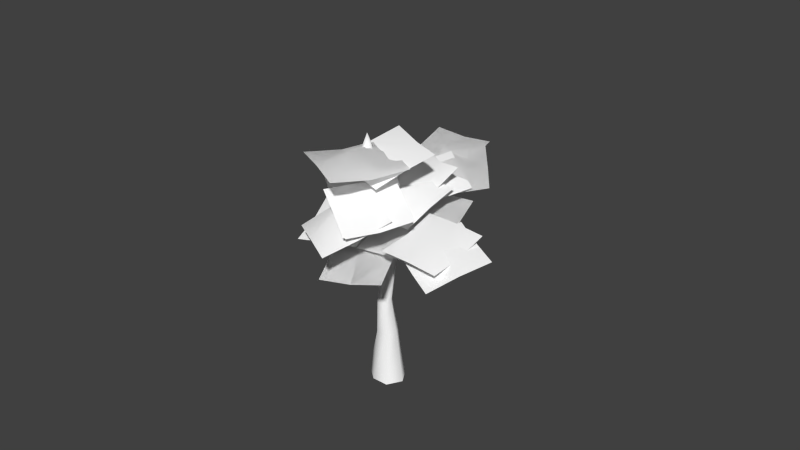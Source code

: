 # Source: SingleTree02.blend  (saved by Blender 2.73.0; exported with 4.5.12 LTS)
import bpy
from mathutils import Matrix  # noqa: F401  (used for matrix-valued properties, if any)

bpy.ops.wm.read_factory_settings(use_empty=True)
scene = bpy.context.scene
scene.name = 'Scene'

# ---- collections
col_collection_1 = bpy.data.collections.new('Collection 1'); scene.collection.children.link(col_collection_1)

# ---- materials (node trees are filled in below, after node groups)
mat_textura_tronco_001 = bpy.data.materials.new('Textura_tronco.001')
mat_textura_tronco_001.alpha_threshold = 0.0
mat_textura_tronco_001.use_transparent_shadow = False
mat_textura_tronco_001.diffuse_color = (1.0, 1.0, 1.0, 1.0)
mat_textura_tronco_001.roughness = 0.5
mat_lambert6_001 = bpy.data.materials.new('lambert6.001')
mat_lambert6_001.alpha_threshold = 0.0
mat_lambert6_001.use_transparent_shadow = False
mat_lambert6_001.diffuse_color = (1.0, 1.0, 1.0, 1.0)
mat_lambert6_001.roughness = 0.5
mat_lambert7_001 = bpy.data.materials.new('lambert7.001')
mat_lambert7_001.alpha_threshold = 0.0
mat_lambert7_001.use_transparent_shadow = False
mat_lambert7_001.diffuse_color = (1.0, 1.0, 1.0, 1.0)
mat_lambert7_001.roughness = 0.5

# ---- material node trees

# ---- world
world_world = bpy.data.worlds.new('World'); scene.world = world_world
world_world.color = (0.05088, 0.05088, 0.05088)
world_world.use_sun_shadow = False
world_world.sun_shadow_jitter_overblur = 0.0
world_world.cycles.sampling_method = 'MANUAL'
world_world.cycles.sample_map_resolution = 256

# ---- meshes
me_untitled_030 = bpy.data.meshes.new('Untitled.030')
me_untitled_030.from_pydata([(-20.11, 21.58, 16.45), (-16.12, 21.67, 18.61), (-12.47, 22.46, 21.18), (-18.49, 24.39, 13.31), (-15.09, 25.72, 16.19), (-10.86, 25.31, 18.06), (-16.73, 26.93, 10.01), (-12.74, 27.01, 12.16), (-9.095, 27.81, 14.74), (-12.91, 23.32, 8.997), (-11.71, 26.2, 5.705), (-10.74, 29.71, 2.991), (-17.16, 23.32, 7.461), (-16.38, 27.3, 5.179), (-15.0, 29.74, 1.482), (-21.32, 23.08, 5.701), (-20.11, 25.95, 2.401), (-19.15, 29.46, -0.3048), (-16.97, 19.04, 18.65), (-12.12, 18.26, 19.46), (-7.413, 17.94, 20.69), (-15.99, 23.64, 15.73), (-11.69, 24.17, 18.21), (-6.607, 22.27, 18.29), (-14.76, 27.25, 12.03), (-10.13, 26.57, 13.52), (-5.599, 26.0, 15.28), (-18.76, 12.69, 12.11), (-23.22, 12.03, 12.55), (-27.65, 12.06, 13.56), (-17.99, 9.971, 15.64), (-22.38, 10.51, 17.06), (-26.88, 9.367, 17.11), (-17.24, 6.984, 18.94), (-21.71, 6.315, 19.38), (-26.13, 6.349, 20.39), (-18.17, 14.56, 13.98), (-14.01, 16.27, 13.37), (-10.13, 18.61, 13.31), (-19.73, 17.07, 10.56), (-16.05, 19.9, 10.91), (-11.7, 21.15, 9.909), (-21.17, 19.33, 6.923), (-17.01, 21.03, 6.304), (-13.13, 23.39, 6.249), (-22.76, 18.66, 20.93), (-18.22, 19.67, 23.53), (-14.3, 21.24, 26.76), (-22.07, 23.02, 18.0), (-18.59, 25.02, 21.7), (-13.63, 25.63, 23.85), (-21.14, 27.16, 14.82), (-16.6, 28.16, 17.41), (-12.68, 29.74, 20.65), (-17.22, 20.18, 22.69), (-16.67, 23.01, 19.18), (-16.36, 26.46, 16.25), (-21.59, 19.69, 21.63), (-21.46, 23.61, 19.14), (-20.74, 25.99, 15.22), (-25.86, 18.96, 20.35), (-25.3, 21.78, 16.84), (-25.0, 25.23, 13.91), (-11.78, 20.29, 18.93), (-15.64, 20.37, 16.54), (-19.74, 21.07, 14.72), (-13.57, 17.24, 21.75), (-17.85, 18.41, 20.36), (-21.53, 18.05, 17.57), (-15.26, 13.95, 24.34), (-19.11, 14.02, 21.94), (-23.21, 14.72, 20.13), (-10.07, 18.44, 13.48), (-13.79, 15.89, 13.98), (-17.75, 13.97, 15.06), (-8.098, 16.28, 16.92), (-12.25, 14.83, 18.43), (-15.79, 11.84, 18.53), (-6.034, 13.87, 20.14), (-9.751, 11.32, 20.64), (-13.72, 9.404, 21.73), (-15.76, 17.06, 9.824), (-13.29, 14.67, 12.78), (-11.07, 12.91, 16.32), (-12.16, 19.61, 8.852), (-10.12, 18.31, 12.82), (-7.475, 15.48, 15.38), (-8.462, 21.92, 7.656), (-5.989, 19.52, 10.61), (-3.767, 17.76, 14.15), (-12.19, 15.94, 13.14), (-16.14, 13.87, 12.29), (-20.42, 12.4, 12.01), (-11.5, 13.2, 16.67), (-16.03, 12.17, 16.81), (-19.74, 9.684, 15.56), (-10.67, 10.23, 19.97), (-14.62, 8.154, 19.11), (-18.9, 6.688, 18.84), (-22.73, 10.93, 13.12), (-18.53, 12.54, 12.46), (-14.59, 14.77, 12.39), (-24.28, 13.6, 9.822), (-20.52, 16.3, 10.18), (-16.16, 17.48, 9.123), (-25.75, 16.03, 6.303), (-21.55, 17.63, 5.645), (-17.61, 19.88, 5.579), (-26.2, 10.86, 15.54), (-23.46, 13.54, 13.11), (-20.97, 16.85, 11.26), (-29.71, 12.09, 12.97), (-27.4, 15.87, 11.55), (-24.49, 18.11, 8.722), (-33.13, 13.08, 10.18), (-30.38, 15.76, 7.749), (-27.89, 19.07, 5.907), (-23.75, 9.834, 17.06), (-24.69, 12.26, 13.35), (-25.88, 15.32, 10.21), (-28.0, 8.315, 17.17), (-29.37, 11.84, 14.46), (-30.15, 13.83, 10.34), (-32.16, 6.552, 17.05), (-33.1, 8.972, 13.33), (-34.29, 12.04, 10.2), (-15.47, 12.4, 10.65), (-16.26, 12.39, 10.65), (-16.66, 12.32, 11.36), (-16.26, 12.26, 12.07), (-15.47, 12.28, 12.07), (-15.07, 12.35, 11.36), (-15.57, 24.46, 3.834), (-16.11, 24.46, 3.834), (-16.39, 24.46, 4.309), (-16.11, 24.46, 4.783), (-15.57, 24.46, 4.783), (-15.29, 24.46, 4.309), (-15.84, 25.75, 4.295), (-16.18, 16.21, 11.4), (-16.51, 16.33, 10.71), (-16.18, 16.45, 10.03), (-15.53, 16.45, 10.03), (-15.2, 16.34, 10.71), (-15.53, 16.22, 11.4), (-20.03, 21.37, 16.73), (-16.04, 21.45, 18.9), (-12.39, 22.25, 21.47), (-18.4, 24.18, 13.59), (-15.0, 25.5, 16.47), (-10.78, 25.09, 18.35), (-16.65, 26.72, 10.29), (-12.66, 26.79, 12.45), (-9.009, 27.6, 15.03), (-21.33, 12.37, 17.15), (-19.65, 15.24, 14.06), (-18.22, 18.74, 11.56), (-25.43, 12.73, 15.28), (-24.18, 16.7, 13.21), (-22.33, 19.13, 9.717), (-29.43, 12.85, 13.19), (-27.75, 15.71, 10.1), (-26.32, 19.22, 7.599), (-27.48, 12.15, 16.12), (-22.64, 11.37, 16.93), (-17.92, 11.04, 18.16), (-26.5, 16.75, 13.2), (-22.2, 17.27, 15.68), (-17.12, 15.38, 15.76), (-26.54, 21.55, 10.79), (-20.64, 19.68, 10.99), (-16.11, 19.1, 12.75), (-18.76, 12.69, 12.11), (-23.22, 12.03, 12.55), (-27.65, 12.06, 13.56), (-17.99, 9.971, 15.64), (-22.38, 10.51, 17.06), (-26.88, 9.367, 17.11), (-17.24, 6.984, 18.94), (-21.71, 6.315, 19.38), (-26.13, 6.349, 20.39), (-18.17, 14.56, 13.98), (-14.01, 16.27, 13.37), (-10.13, 18.61, 13.31), (-19.73, 17.07, 10.56), (-16.05, 19.9, 10.91), (-11.7, 21.15, 9.909), (-21.17, 19.33, 6.923), (-17.01, 21.03, 6.304), (-13.13, 23.39, 6.249), (-22.76, 18.66, 20.93), (-18.22, 19.67, 23.53), (-14.3, 21.24, 26.76), (-22.07, 23.02, 18.0), (-18.59, 25.02, 21.7), (-13.63, 25.63, 23.85), (-21.14, 27.16, 14.82), (-16.6, 28.16, 17.41), (-12.68, 29.74, 20.65), (-14.53, 17.69, 16.84), (-15.05, 20.27, 13.15), (-15.82, 23.47, 10.03), (-18.87, 16.45, 16.62), (-19.82, 20.12, 13.93), (-20.17, 22.26, 9.826), (-23.11, 14.97, 16.16), (-23.63, 17.54, 12.46), (-24.4, 20.75, 9.346), (-11.78, 20.29, 18.93), (-15.64, 20.37, 16.54), (-19.74, 21.07, 14.72), (-13.57, 17.24, 21.75), (-17.85, 18.41, 20.36), (-21.53, 18.05, 17.57), (-15.26, 13.95, 24.34), (-19.11, 14.02, 21.94), (-23.21, 14.72, 20.13), (-15.76, 17.06, 9.824), (-13.29, 14.67, 12.78), (-11.07, 12.91, 16.32), (-12.16, 19.61, 8.852), (-10.12, 18.31, 12.82), (-7.475, 15.48, 15.38), (-8.462, 21.92, 7.656), (-5.989, 19.52, 10.61), (-3.767, 17.76, 14.15), (-13.02, 29.98, 3.712), (-16.97, 27.91, 2.862), (-21.25, 26.44, 2.581), (-12.33, 27.24, 7.239), (-16.86, 26.21, 7.383), (-20.57, 23.73, 6.133), (-11.5, 24.27, 10.54), (-15.45, 22.19, 9.686), (-19.73, 20.73, 9.413), (-22.73, 10.93, 13.12), (-18.53, 12.54, 12.46), (-14.59, 14.77, 12.39), (-24.28, 13.6, 9.822), (-20.52, 16.3, 10.18), (-16.16, 17.48, 9.123), (-25.75, 16.03, 6.303), (-21.55, 17.63, 5.645), (-17.61, 19.88, 5.579), (-26.2, 10.86, 15.54), (-23.46, 13.54, 13.11), (-20.97, 16.85, 11.26), (-29.71, 12.09, 12.97), (-27.4, 15.87, 11.55), (-24.49, 18.11, 8.722), (-33.13, 13.08, 10.18), (-30.38, 15.76, 7.749), (-27.89, 19.07, 5.907), (-23.75, 9.834, 17.06), (-24.69, 12.26, 13.35), (-25.88, 15.32, 10.21), (-28.0, 8.315, 17.17), (-29.37, 11.84, 14.46), (-30.15, 13.83, 10.34), (-32.16, 6.552, 17.05), (-33.1, 8.972, 13.33), (-34.29, 12.04, 10.2), (-14.94, 12.9, 13.27), (-15.11, 13.37, 12.65), (-14.74, 13.25, 11.93), (-14.18, 12.66, 11.83), (-14.01, 12.19, 12.45), (-14.39, 12.3, 13.16), (-28.31, 9.57, 14.66), (-28.43, 9.892, 14.23), (-28.22, 9.791, 13.74), (-27.88, 9.368, 13.67), (-27.75, 9.047, 14.09), (-27.96, 9.148, 14.59), (-29.1, 8.713, 13.9), (-17.62, 10.65, 11.45), (-18.19, 11.14, 11.58), (-18.61, 11.26, 12.21), (-18.46, 10.88, 12.72), (-17.9, 10.37, 12.59), (-17.47, 10.26, 11.95), (0.484, 0.656, -0.7334), (-0.09296, 2.101, -2.641), (-2.037, 1.56, -4.051), (-3.404, -0.4263, -3.554), (-3.339, -2.855, -1.238), (-0.5803, -2.087, 0.7639), (-4.708, 4.637, 3.637), (-5.086, 5.583, 2.388), (-6.358, 5.229, 1.465), (-7.253, 3.929, 1.79), (-6.875, 2.983, 3.039), (-5.603, 3.337, 3.963), (-7.767, 7.823, 6.654), (-8.029, 8.478, 5.792), (-8.915, 8.236, 5.16), (-9.536, 7.342, 5.389), (-9.273, 6.687, 6.248), (-8.392, 6.929, 6.883), (-14.35, 12.07, 11.88), (-14.61, 12.73, 10.99), (-15.5, 12.48, 10.34), (-16.14, 11.56, 10.57), (-15.88, 10.91, 11.46), (-14.99, 11.16, 12.11), (-19.52, 22.97, 21.49), (-19.71, 23.45, 20.86), (-20.35, 23.27, 20.39), (-20.8, 22.62, 20.56), (-20.61, 22.14, 21.19), (-19.97, 22.32, 21.65), (-21.37, 23.94, 22.25), (-15.91, 18.61, 15.95), (-15.69, 18.05, 16.7), (-16.22, 17.28, 16.89), (-16.98, 17.06, 16.34), (-17.2, 17.62, 15.59), (-16.67, 18.4, 15.39)], [], [(0, 1, 4, 3), (1, 2, 5, 4), (3, 4, 7, 6), (4, 5, 8, 7), (9, 10, 13, 12), (10, 11, 14, 13), (12, 13, 16, 15), (13, 14, 17, 16), (18, 19, 22, 21), (19, 20, 23, 22), (21, 22, 25, 24), (22, 23, 26, 25), (27, 28, 31, 30), (28, 29, 32, 31), (30, 31, 34, 33), (31, 32, 35, 34), (36, 37, 40, 39), (37, 38, 41, 40), (39, 40, 43, 42), (40, 41, 44, 43), (45, 46, 49, 48), (46, 47, 50, 49), (48, 49, 52, 51), (49, 50, 53, 52), (54, 55, 58, 57), (55, 56, 59, 58), (57, 58, 61, 60), (58, 59, 62, 61), (63, 64, 67, 66), (64, 65, 68, 67), (66, 67, 70, 69), (67, 68, 71, 70), (72, 73, 76, 75), (73, 74, 77, 76), (75, 76, 79, 78), (76, 77, 80, 79), (81, 82, 85, 84), (82, 83, 86, 85), (84, 85, 88, 87), (85, 86, 89, 88), (90, 91, 94, 93), (91, 92, 95, 94), (93, 94, 97, 96), (94, 95, 98, 97), (99, 100, 103, 102), (100, 101, 104, 103), (102, 103, 106, 105), (103, 104, 107, 106), (108, 109, 112, 111), (109, 110, 113, 112), (111, 112, 115, 114), (112, 113, 116, 115), (117, 118, 121, 120), (118, 119, 122, 121), (120, 121, 124, 123), (121, 122, 125, 124), (126, 127, 141, 142), (127, 128, 140, 141), (128, 129, 139, 140), (129, 130, 144, 139), (130, 131, 143, 144), (131, 126, 142, 143), (132, 133, 138), (133, 134, 138), (134, 135, 138), (135, 136, 138), (136, 137, 138), (137, 132, 138), (140, 139, 135, 134), (141, 140, 134, 133), (142, 141, 133, 132), (143, 142, 132, 137), (144, 143, 137, 136), (139, 144, 136, 135), (145, 146, 149, 148), (146, 147, 150, 149), (148, 149, 152, 151), (149, 150, 153, 152), (154, 155, 158, 157), (155, 156, 159, 158), (157, 158, 161, 160), (158, 159, 162, 161), (163, 164, 167, 166), (164, 165, 168, 167), (166, 167, 170, 169), (167, 168, 171, 170), (172, 173, 176, 175), (173, 174, 177, 176), (175, 176, 179, 178), (176, 177, 180, 179), (181, 182, 185, 184), (182, 183, 186, 185), (184, 185, 188, 187), (185, 186, 189, 188), (190, 191, 194, 193), (191, 192, 195, 194), (193, 194, 197, 196), (194, 195, 198, 197), (199, 200, 203, 202), (200, 201, 204, 203), (202, 203, 206, 205), (203, 204, 207, 206), (208, 209, 212, 211), (209, 210, 213, 212), (211, 212, 215, 214), (212, 213, 216, 215), (217, 218, 221, 220), (218, 219, 222, 221), (220, 221, 224, 223), (221, 222, 225, 224), (226, 227, 230, 229), (227, 228, 231, 230), (229, 230, 233, 232), (230, 231, 234, 233), (235, 236, 239, 238), (236, 237, 240, 239), (238, 239, 242, 241), (239, 240, 243, 242), (244, 245, 248, 247), (245, 246, 249, 248), (247, 248, 251, 250), (248, 249, 252, 251), (253, 254, 257, 256), (254, 255, 258, 257), (256, 257, 260, 259), (257, 258, 261, 260), (262, 263, 277, 278), (263, 264, 276, 277), (264, 265, 275, 276), (265, 266, 280, 275), (266, 267, 279, 280), (267, 262, 278, 279), (268, 269, 274), (269, 270, 274), (270, 271, 274), (271, 272, 274), (272, 273, 274), (273, 268, 274), (276, 275, 271, 270), (277, 276, 270, 269), (278, 277, 269, 268), (279, 278, 268, 273), (280, 279, 273, 272), (275, 280, 272, 271), (281, 282, 288, 287), (282, 283, 289, 288), (283, 284, 290, 289), (284, 285, 291, 290), (285, 286, 292, 291), (286, 281, 287, 292), (287, 288, 294, 293), (288, 289, 295, 294), (289, 290, 296, 295), (290, 291, 297, 296), (291, 292, 298, 297), (292, 287, 293, 298), (293, 294, 300, 299), (294, 295, 301, 300), (295, 296, 302, 301), (296, 297, 303, 302), (297, 298, 304, 303), (298, 293, 299, 304), (299, 300, 312, 313), (300, 301, 317, 312), (301, 302, 316, 317), (302, 303, 315, 316), (303, 304, 314, 315), (304, 299, 313, 314), (305, 306, 311), (306, 307, 311), (307, 308, 311), (308, 309, 311), (309, 310, 311), (310, 305, 311), (313, 312, 306, 305), (314, 313, 305, 310), (315, 314, 310, 309), (316, 315, 309, 308), (317, 316, 308, 307), (312, 317, 307, 306)])
me_untitled_030.polygons.foreach_set('use_smooth', [True] * 180)
me_untitled_030.polygons.foreach_set('material_index', [1, 1, 1, 1, 1, 1, 1, 1, 2, 2, 2, 2, 1, 1, 1, 1, 1, 1, 1, 1, 2, 2, 2, 2, 1, 1, 1, 1, 1, 1, 1, 1, 1, 1, 1, 1, 1, 1, 1, 1, 1, 1, 1, 1, 1, 1, 1, 1, 1, 1, 1, 1, 1, 1, 1, 1, 0, 0, 0, 0, 0, 0, 0, 0, 0, 0, 0, 0, 0, 0, 0, 0, 0, 0, 1, 1, 1, 1, 1, 1, 1, 1, 2, 2, 2, 2, 1, 1, 1, 1, 1, 1, 1, 1, 2, 2, 2, 2, 1, 1, 1, 1, 1, 1, 1, 1, 1, 1, 1, 1, 1, 1, 1, 1, 1, 1, 1, 1, 1, 1, 1, 1, 1, 1, 1, 1, 0, 0, 0, 0, 0, 0, 0, 0, 0, 0, 0, 0, 0, 0, 0, 0, 0, 0, 0, 0, 0, 0, 0, 0, 0, 0, 0, 0, 0, 0, 0, 0, 0, 0, 0, 0, 0, 0, 0, 0, 0, 0, 0, 0, 0, 0, 0, 0, 0, 0, 0, 0, 0, 0])
_uv = me_untitled_030.uv_layers.new(name='map1')
_uv.uv.foreach_set('vector', [0.0, 0.0, 0.5, 0.0, 0.5, 0.5, 0.0, 0.5, 0.5, 0.0, 1.0, 0.0, 1.0, 0.5, 0.5, 0.5, 0.0, 0.5, 0.5, 0.5, 0.5, 1.0, 0.0, 1.0, 0.5, 0.5, 1.0, 0.5, 1.0, 1.0, 0.5, 1.0, 0.0, 0.0, 0.5, 0.0, 0.5, 0.5, 0.0, 0.5, 0.5, 0.0, 1.0, 0.0, 1.0, 0.5, 0.5, 0.5, 0.0, 0.5, 0.5, 0.5, 0.5, 1.0, 0.0, 1.0, 0.5, 0.5, 1.0, 0.5, 1.0, 1.0, 0.5, 1.0, 0.0, 0.0, 0.5, 0.0, 0.5, 0.5, 0.0, 0.5, 0.5, 0.0, 1.0, 0.0, 1.0, 0.5, 0.5, 0.5, 0.0, 0.5, 0.5, 0.5, 0.5, 1.0, 0.0, 1.0, 0.5, 0.5, 1.0, 0.5, 1.0, 1.0, 0.5, 1.0, 0.0, 0.0, 0.5, 0.0, 0.5, 0.5, 0.0, 0.5, 0.5, 0.0, 1.0, 0.0, 1.0, 0.5, 0.5, 0.5, 0.0, 0.5, 0.5, 0.5, 0.5, 1.0, 0.0, 1.0, 0.5, 0.5, 1.0, 0.5, 1.0, 1.0, 0.5, 1.0, 0.0, 0.0, 0.5, 0.0, 0.5, 0.5, 0.0, 0.5, 0.5, 0.0, 1.0, 0.0, 1.0, 0.5, 0.5, 0.5, 0.0, 0.5, 0.5, 0.5, 0.5, 1.0, 0.0, 1.0, 0.5, 0.5, 1.0, 0.5, 1.0, 1.0, 0.5, 1.0, 0.0, 0.0, 0.5, 0.0, 0.5, 0.5, 0.0, 0.5, 0.5, 0.0, 1.0, 0.0, 1.0, 0.5, 0.5, 0.5, 0.0, 0.5, 0.5, 0.5, 0.5, 1.0, 0.0, 1.0, 0.5, 0.5, 1.0, 0.5, 1.0, 1.0, 0.5, 1.0, 0.0, 0.0, 0.5, 0.0, 0.5, 0.5, 0.0, 0.5, 0.5, 0.0, 1.0, 0.0, 1.0, 0.5, 0.5, 0.5, 0.0, 0.5, 0.5, 0.5, 0.5, 1.0, 0.0, 1.0, 0.5, 0.5, 1.0, 0.5, 1.0, 1.0, 0.5, 1.0, 0.0, 0.0, 0.5, 0.0, 0.5, 0.5, 0.0, 0.5, 0.5, 0.0, 1.0, 0.0, 1.0, 0.5, 0.5, 0.5, 0.0, 0.5, 0.5, 0.5, 0.5, 1.0, 0.0, 1.0, 0.5, 0.5, 1.0, 0.5, 1.0, 1.0, 0.5, 1.0, 0.0, 0.0, 0.5, 0.0, 0.5, 0.5, 0.0, 0.5, 0.5, 0.0, 1.0, 0.0, 1.0, 0.5, 0.5, 0.5, 0.0, 0.5, 0.5, 0.5, 0.5, 1.0, 0.0, 1.0, 0.5, 0.5, 1.0, 0.5, 1.0, 1.0, 0.5, 1.0, 0.0, 0.0, 0.5, 0.0, 0.5, 0.5, 0.0, 0.5, 0.5, 0.0, 1.0, 0.0, 1.0, 0.5, 0.5, 0.5, 0.0, 0.5, 0.5, 0.5, 0.5, 1.0, 0.0, 1.0, 0.5, 0.5, 1.0, 0.5, 1.0, 1.0, 0.5, 1.0, 0.0, 0.0, 0.5, 0.0, 0.5, 0.5, 0.0, 0.5, 0.5, 0.0, 1.0, 0.0, 1.0, 0.5, 0.5, 0.5, 0.0, 0.5, 0.5, 0.5, 0.5, 1.0, 0.0, 1.0, 0.5, 0.5, 1.0, 0.5, 1.0, 1.0, 0.5, 1.0, 0.0, 0.0, 0.5, 0.0, 0.5, 0.5, 0.0, 0.5, 0.5, 0.0, 1.0, 0.0, 1.0, 0.5, 0.5, 0.5, 0.0, 0.5, 0.5, 0.5, 0.5, 1.0, 0.0, 1.0, 0.5, 0.5, 1.0, 0.5, 1.0, 1.0, 0.5, 1.0, 0.0, 0.0, 0.5, 0.0, 0.5, 0.5, 0.0, 0.5, 0.5, 0.0, 1.0, 0.0, 1.0, 0.5, 0.5, 0.5, 0.0, 0.5, 0.5, 0.5, 0.5, 1.0, 0.0, 1.0, 0.5, 0.5, 1.0, 0.5, 1.0, 1.0, 0.5, 1.0, 0.0, 0.0, 0.5, 0.0, 0.5, 0.5, 0.0, 0.5, 0.5, 0.0, 1.0, 0.0, 1.0, 0.5, 0.5, 0.5, 0.0, 0.5, 0.5, 0.5, 0.5, 1.0, 0.0, 1.0, 0.5, 0.5, 1.0, 0.5, 1.0, 1.0, 0.5, 1.0, 0.5781, 0.9791, 0.4219, 0.9791, 0.4219, 0.9791, 0.5781, 0.9791, 0.4219, 0.9791, 0.3438, 0.8438, 0.3438, 0.8438, 0.4219, 0.9791, 0.3438, 0.8438, 0.4219, 0.7084, 0.4219, 0.7084, 0.3438, 0.8438, 0.4219, 0.7084, 0.5781, 0.7084, 0.5781, 0.7084, 0.4219, 0.7084, 0.5781, 0.7084, 0.6562, 0.8438, 0.6562, 0.8438, 0.5781, 0.7084, 0.6562, 0.8438, 0.5781, 0.9791, 0.5781, 0.9791, 0.6562, 0.8438, 0.5781, 0.9791, 0.4219, 0.9791, 0.5, 0.8429, 0.4219, 0.9791, 0.3438, 0.8438, 0.5, 0.8429, 0.3438, 0.8438, 0.4219, 0.7084, 0.5, 0.8429, 0.4219, 0.7084, 0.5781, 0.7084, 0.5, 0.8429, 0.5781, 0.7084, 0.6562, 0.8438, 0.5, 0.8429, 0.6562, 0.8438, 0.5781, 0.9791, 0.5, 0.8429, 0.3438, 0.8438, 0.4219, 0.7084, 0.4219, 0.7084, 0.3438, 0.8438, 0.4219, 0.9791, 0.3438, 0.8438, 0.3438, 0.8438, 0.4219, 0.9791, 0.5781, 0.9791, 0.4219, 0.9791, 0.4219, 0.9791, 0.5781, 0.9791, 0.6562, 0.8438, 0.5781, 0.9791, 0.5781, 0.9791, 0.6562, 0.8438, 0.5781, 0.7084, 0.6562, 0.8438, 0.6562, 0.8438, 0.5781, 0.7084, 0.4219, 0.7084, 0.5781, 0.7084, 0.5781, 0.7084, 0.4219, 0.7084, 0.0, 0.0, 0.5, 0.0, 0.5, 0.5, 0.0, 0.5, 0.5, 0.0, 1.0, 0.0, 1.0, 0.5, 0.5, 0.5, 0.0, 0.5, 0.5, 0.5, 0.5, 1.0, 0.0, 1.0, 0.5, 0.5, 1.0, 0.5, 1.0, 1.0, 0.5, 1.0, 0.0, 0.0, 0.5, 0.0, 0.5, 0.5, 0.0, 0.5, 0.5, 0.0, 1.0, 0.0, 1.0, 0.5, 0.5, 0.5, 0.0, 0.5, 0.5, 0.5, 0.5, 1.0, 0.0, 1.0, 0.5, 0.5, 1.0, 0.5, 1.0, 1.0, 0.5, 1.0, 0.0, 0.0, 0.5, 0.0, 0.5, 0.5, 0.0, 0.5, 0.5, 0.0, 1.0, 0.0, 1.0, 0.5, 0.5, 0.5, 0.0, 0.5, 0.5, 0.5, 0.5, 1.0, 0.0, 1.0, 0.5, 0.5, 1.0, 0.5, 1.0, 1.0, 0.5, 1.0, 0.0, 0.0, 0.5, 0.0, 0.5, 0.5, 0.0, 0.5, 0.5, 0.0, 1.0, 0.0, 1.0, 0.5, 0.5, 0.5, 0.0, 0.5, 0.5, 0.5, 0.5, 1.0, 0.0, 1.0, 0.5, 0.5, 1.0, 0.5, 1.0, 1.0, 0.5, 1.0, 0.0, 0.0, 0.5, 0.0, 0.5, 0.5, 0.0, 0.5, 0.5, 0.0, 1.0, 0.0, 1.0, 0.5, 0.5, 0.5, 0.0, 0.5, 0.5, 0.5, 0.5, 1.0, 0.0, 1.0, 0.5, 0.5, 1.0, 0.5, 1.0, 1.0, 0.5, 1.0, 0.0, 0.0, 0.5, 0.0, 0.5, 0.5, 0.0, 0.5, 0.5, 0.0, 1.0, 0.0, 1.0, 0.5, 0.5, 0.5, 0.0, 0.5, 0.5, 0.5, 0.5, 1.0, 0.0, 1.0, 0.5, 0.5, 1.0, 0.5, 1.0, 1.0, 0.5, 1.0, 0.0, 0.0, 0.5, 0.0, 0.5, 0.5, 0.0, 0.5, 0.5, 0.0, 1.0, 0.0, 1.0, 0.5, 0.5, 0.5, 0.0, 0.5, 0.5, 0.5, 0.5, 1.0, 0.0, 1.0, 0.5, 0.5, 1.0, 0.5, 1.0, 1.0, 0.5, 1.0, 0.0, 0.0, 0.5, 0.0, 0.5, 0.5, 0.0, 0.5, 0.5, 0.0, 1.0, 0.0, 1.0, 0.5, 0.5, 0.5, 0.0, 0.5, 0.5, 0.5, 0.5, 1.0, 0.0, 1.0, 0.5, 0.5, 1.0, 0.5, 1.0, 1.0, 0.5, 1.0, 0.0, 0.0, 0.5, 0.0, 0.5, 0.5, 0.0, 0.5, 0.5, 0.0, 1.0, 0.0, 1.0, 0.5, 0.5, 0.5, 0.0, 0.5, 0.5, 0.5, 0.5, 1.0, 0.0, 1.0, 0.5, 0.5, 1.0, 0.5, 1.0, 1.0, 0.5, 1.0, 0.0, 0.0, 0.5, 0.0, 0.5, 0.5, 0.0, 0.5, 0.5, 0.0, 1.0, 0.0, 1.0, 0.5, 0.5, 0.5, 0.0, 0.5, 0.5, 0.5, 0.5, 1.0, 0.0, 1.0, 0.5, 0.5, 1.0, 0.5, 1.0, 1.0, 0.5, 1.0, 0.0, 0.0, 0.5, 0.0, 0.5, 0.5, 0.0, 0.5, 0.5, 0.0, 1.0, 0.0, 1.0, 0.5, 0.5, 0.5, 0.0, 0.5, 0.5, 0.5, 0.5, 1.0, 0.0, 1.0, 0.5, 0.5, 1.0, 0.5, 1.0, 1.0, 0.5, 1.0, 0.0, 0.0, 0.5, 0.0, 0.5, 0.5, 0.0, 0.5, 0.5, 0.0, 1.0, 0.0, 1.0, 0.5, 0.5, 0.5, 0.0, 0.5, 0.5, 0.5, 0.5, 1.0, 0.0, 1.0, 0.5, 0.5, 1.0, 0.5, 1.0, 1.0, 0.5, 1.0, 0.0, 0.0, 0.5, 0.0, 0.5, 0.5, 0.0, 0.5, 0.5, 0.0, 1.0, 0.0, 1.0, 0.5, 0.5, 0.5, 0.0, 0.5, 0.5, 0.5, 0.5, 1.0, 0.0, 1.0, 0.5, 0.5, 1.0, 0.5, 1.0, 1.0, 0.5, 1.0, 0.5781, 0.9791, 0.4219, 0.9791, 0.4219, 0.9791, 0.5781, 0.9791, 0.4219, 0.9791, 0.3438, 0.8438, 0.3438, 0.8438, 0.4219, 0.9791, 0.3438, 0.8438, 0.4219, 0.7084, 0.4219, 0.7084, 0.3438, 0.8438, 0.4219, 0.7084, 0.5781, 0.7084, 0.5781, 0.7084, 0.4219, 0.7084, 0.5781, 0.7084, 0.6562, 0.8438, 0.6562, 0.8438, 0.5781, 0.7084, 0.6562, 0.8438, 0.5781, 0.9791, 0.5781, 0.9791, 0.6562, 0.8438, 0.5781, 0.9791, 0.4219, 0.9791, 0.5, 0.8429, 0.4219, 0.9791, 0.3438, 0.8438, 0.5, 0.8429, 0.3438, 0.8438, 0.4219, 0.7084, 0.5, 0.8429, 0.4219, 0.7084, 0.5781, 0.7084, 0.5, 0.8429, 0.5781, 0.7084, 0.6562, 0.8438, 0.5, 0.8429, 0.6562, 0.8438, 0.5781, 0.9791, 0.5, 0.8429, 0.3438, 0.8438, 0.4219, 0.7084, 0.4219, 0.7084, 0.3438, 0.8438, 0.4219, 0.9791, 0.3438, 0.8438, 0.3438, 0.8438, 0.4219, 0.9791, 0.5781, 0.9791, 0.4219, 0.9791, 0.4219, 0.9791, 0.5781, 0.9791, 0.6562, 0.8438, 0.5781, 0.9791, 0.5781, 0.9791, 0.6562, 0.8438, 0.5781, 0.7084, 0.6562, 0.8438, 0.6562, 0.8438, 0.5781, 0.7084, 0.4219, 0.7084, 0.5781, 0.7084, 0.5781, 0.7084, 0.4219, 0.7084, 0.3333, 0.05791, 0.4146, 0.05231, 0.4179, 0.1664, 0.3559, 0.1736, 0.4146, 0.05231, 0.4963, 0.05496, 0.4795, 0.1704, 0.4179, 0.1664, 0.4963, 0.05496, 0.5786, 0.07285, 0.5373, 0.1815, 0.4795, 0.1704, 0.5786, 0.07285, 0.6572, 0.1123, 0.5893, 0.2023, 0.5373, 0.1815, 0.1755, 0.1175, 0.2539, 0.07874, 0.296, 0.1847, 0.2438, 0.2051, 0.2539, 0.07874, 0.3333, 0.05791, 0.3559, 0.1736, 0.296, 0.1847, 0.3559, 0.1736, 0.4179, 0.1664, 0.4168, 0.2759, 0.3686, 0.2782, 0.4179, 0.1664, 0.4795, 0.1704, 0.4652, 0.2796, 0.4168, 0.2759, 0.4795, 0.1704, 0.5373, 0.1815, 0.5149, 0.289, 0.4652, 0.2796, 0.5373, 0.1815, 0.5893, 0.2023, 0.5662, 0.3016, 0.5149, 0.289, 0.2438, 0.2051, 0.296, 0.1847, 0.3204, 0.2876, 0.271, 0.3019, 0.296, 0.1847, 0.3559, 0.1736, 0.3686, 0.2782, 0.3204, 0.2876, 0.3686, 0.2782, 0.4168, 0.2759, 0.4174, 0.5231, 0.3872, 0.5238, 0.4168, 0.2759, 0.4652, 0.2796, 0.4466, 0.5207, 0.4174, 0.5231, 0.4652, 0.2796, 0.5149, 0.289, 0.4751, 0.5203, 0.4466, 0.5207, 0.5149, 0.289, 0.5662, 0.3016, 0.5039, 0.5246, 0.4751, 0.5203, 0.271, 0.3019, 0.3204, 0.2876, 0.3582, 0.523, 0.33, 0.5233, 0.3204, 0.2876, 0.3686, 0.2782, 0.3872, 0.5238, 0.3582, 0.523, 0.3872, 0.5238, 0.4174, 0.5231, 0.4151, 0.7269, 0.3907, 0.7278, 0.4174, 0.5231, 0.4466, 0.5207, 0.4387, 0.7248, 0.4151, 0.7269, 0.4466, 0.5207, 0.4751, 0.5203, 0.4621, 0.7248, 0.4387, 0.7248, 0.4751, 0.5203, 0.5039, 0.5246, 0.4857, 0.7303, 0.4621, 0.7248, 0.33, 0.5233, 0.3582, 0.523, 0.3672, 0.7274, 0.3441, 0.7286, 0.3582, 0.523, 0.3872, 0.5238, 0.3907, 0.7278, 0.3672, 0.7274, 0.3938, 0.9062, 0.4131, 0.9051, 0.4123, 0.9572, 0.4131, 0.9051, 0.4318, 0.9033, 0.4123, 0.9572, 0.4318, 0.9033, 0.4507, 0.9037, 0.4123, 0.9572, 0.4507, 0.9037, 0.4699, 0.9102, 0.4123, 0.9572, 0.3564, 0.9082, 0.3752, 0.9062, 0.4123, 0.9572, 0.3752, 0.9062, 0.3938, 0.9062, 0.4123, 0.9572, 0.3907, 0.7278, 0.4151, 0.7269, 0.4131, 0.9051, 0.3938, 0.9062, 0.3672, 0.7274, 0.3907, 0.7278, 0.3938, 0.9062, 0.3752, 0.9062, 0.3441, 0.7286, 0.3672, 0.7274, 0.3752, 0.9062, 0.3564, 0.9082, 0.4621, 0.7248, 0.4857, 0.7303, 0.4699, 0.9102, 0.4507, 0.9037, 0.4387, 0.7248, 0.4621, 0.7248, 0.4507, 0.9037, 0.4318, 0.9033, 0.4151, 0.7269, 0.4387, 0.7248, 0.4318, 0.9033, 0.4131, 0.9051])
me_untitled_030.materials.append(mat_textura_tronco_001)
me_untitled_030.materials.append(mat_lambert6_001)
me_untitled_030.materials.append(mat_lambert7_001)
me_untitled_030.use_remesh_preserve_volume = False
me_untitled_030.use_remesh_preserve_attributes = False
me_untitled_030.use_mirror_vertex_groups = False
me_untitled_030.update()

# ---- objects
ob_pcylinder9 = bpy.data.objects.new('pCylinder9', me_untitled_030)

# ---- transforms, parenting, visibility, modifiers, constraints
ob_pcylinder9.location = (9.536e-05, 0.004614, 0.001268)
ob_pcylinder9.rotation_euler = (3.889, 2.517, 1.278)
ob_pcylinder9.scale = (0.004645, 0.004645, 0.004645)
ob_pcylinder9.color = (0.8, 0.8, 0.8, 1.0)
ob_pcylinder9.lineart.crease_threshold = 0.0

# ---- collection membership
col_collection_1.objects.link(ob_pcylinder9)

# ---- scene / render settings (as saved in the file)
scene.frame_start = 1; scene.frame_end = 250; scene.frame_set(51)
scene.render.engine = 'BLENDER_EEVEE_NEXT'
scene.render.resolution_percentage = 50
scene.render.dither_intensity = 0.0
scene.cycles.use_denoising = False
scene.cycles.samples = 10
scene.cycles.sampling_pattern = 'TABULATED_SOBOL'
scene.cycles.light_sampling_threshold = 0.0
scene.cycles.use_adaptive_sampling = False
scene.cycles.use_light_tree = False
scene.cycles.blur_glossy = 0.0
scene.cycles.pixel_filter_type = 'GAUSSIAN'
scene.cycles.sample_clamp_indirect = 0.0
scene.view_settings.view_transform = 'Standard'
bpy.context.view_layer.update()

# ---- added for rendering (the .blend has no active camera and no usable light): camera, sun
cam_auto = bpy.data.cameras.new('AutoCamera')
cam_auto.lens = 50.0
cam_auto.sensor_width = 36.0
cam_auto.clip_end = 1000.0
ob_auto_camera = bpy.data.objects.new('AutoCamera', cam_auto)
scene.collection.objects.link(ob_auto_camera)
ob_auto_camera.location = (0.414788, -0.463267, 0.43346)
ob_auto_camera.rotation_euler = (1.09748, -7.21219e-08, 0.694738)
scene.camera = ob_auto_camera
light_auto_sun = bpy.data.lights.new('AutoSun', 'SUN')
light_auto_sun.energy = 3.0
light_auto_sun.angle = 0.0523599
ob_auto_sun = bpy.data.objects.new('AutoSun', light_auto_sun)
scene.collection.objects.link(ob_auto_sun)
ob_auto_sun.rotation_euler = (0.872665, 0.174533, 0.523599)
bpy.context.view_layer.update()

